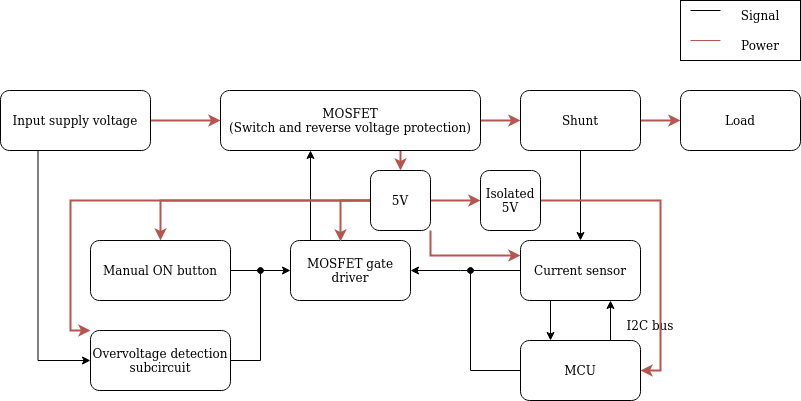

The diagram above was exported from draw.io. Its source (the exported page's mxGraphModel, read from the mxfile embedded in the PNG):
<mxGraphModel dx="1156" dy="782" grid="1" gridSize="10" guides="1" tooltips="1" connect="1" arrows="1" fold="1" page="1" pageScale="1" pageWidth="850" pageHeight="1100" math="0" shadow="0">
  <root>
    <mxCell id="0" />
    <mxCell id="1" parent="0" />
    <mxCell id="oXFMMIwfBXC_8ac72ZRW-41" value="" style="rounded=0;whiteSpace=wrap;html=1;" parent="1" vertex="1">
      <mxGeometry x="700" y="80" width="120" height="60" as="geometry" />
    </mxCell>
    <mxCell id="oXFMMIwfBXC_8ac72ZRW-4" style="edgeStyle=orthogonalEdgeStyle;rounded=0;orthogonalLoop=1;jettySize=auto;html=1;exitX=1;exitY=0.5;exitDx=0;exitDy=0;entryX=0;entryY=0.5;entryDx=0;entryDy=0;fillColor=#f8cecc;strokeColor=#b85450;strokeWidth=2;" parent="1" source="oXFMMIwfBXC_8ac72ZRW-1" target="oXFMMIwfBXC_8ac72ZRW-5" edge="1">
      <mxGeometry relative="1" as="geometry">
        <mxPoint x="520" y="200" as="targetPoint" />
      </mxGeometry>
    </mxCell>
    <mxCell id="oXFMMIwfBXC_8ac72ZRW-30" style="edgeStyle=orthogonalEdgeStyle;rounded=0;orthogonalLoop=1;jettySize=auto;html=1;entryX=0.5;entryY=0;entryDx=0;entryDy=0;endArrow=classic;endFill=1;fillColor=#f8cecc;strokeColor=#b85450;strokeWidth=2;" parent="1" source="oXFMMIwfBXC_8ac72ZRW-1" target="oXFMMIwfBXC_8ac72ZRW-27" edge="1">
      <mxGeometry relative="1" as="geometry">
        <Array as="points">
          <mxPoint x="420" y="240" />
          <mxPoint x="420" y="240" />
        </Array>
      </mxGeometry>
    </mxCell>
    <mxCell id="oXFMMIwfBXC_8ac72ZRW-1" value="&lt;div&gt;MOSFET&lt;/div&gt;&lt;div&gt;(Switch and reverse voltage protection)&lt;/div&gt;" style="rounded=1;whiteSpace=wrap;html=1;" parent="1" vertex="1">
      <mxGeometry x="240" y="170" width="260" height="60" as="geometry" />
    </mxCell>
    <mxCell id="oXFMMIwfBXC_8ac72ZRW-3" style="edgeStyle=orthogonalEdgeStyle;rounded=0;orthogonalLoop=1;jettySize=auto;html=1;exitX=1;exitY=0.5;exitDx=0;exitDy=0;entryX=0;entryY=0.5;entryDx=0;entryDy=0;fillColor=#f8cecc;strokeColor=#b85450;strokeWidth=2;" parent="1" source="oXFMMIwfBXC_8ac72ZRW-2" target="oXFMMIwfBXC_8ac72ZRW-1" edge="1">
      <mxGeometry relative="1" as="geometry" />
    </mxCell>
    <mxCell id="oXFMMIwfBXC_8ac72ZRW-26" style="edgeStyle=orthogonalEdgeStyle;rounded=0;orthogonalLoop=1;jettySize=auto;html=1;exitX=0.25;exitY=1;exitDx=0;exitDy=0;endArrow=classic;endFill=1;entryX=0;entryY=0.5;entryDx=0;entryDy=0;" parent="1" source="oXFMMIwfBXC_8ac72ZRW-2" target="oXFMMIwfBXC_8ac72ZRW-15" edge="1">
      <mxGeometry relative="1" as="geometry">
        <mxPoint x="88" y="370" as="targetPoint" />
      </mxGeometry>
    </mxCell>
    <mxCell id="oXFMMIwfBXC_8ac72ZRW-2" value="Input supply voltage" style="rounded=1;whiteSpace=wrap;html=1;" parent="1" vertex="1">
      <mxGeometry x="20" y="170" width="150" height="60" as="geometry" />
    </mxCell>
    <mxCell id="oXFMMIwfBXC_8ac72ZRW-9" style="edgeStyle=orthogonalEdgeStyle;rounded=0;orthogonalLoop=1;jettySize=auto;html=1;fillColor=#f8cecc;strokeColor=#b85450;strokeWidth=2;" parent="1" source="oXFMMIwfBXC_8ac72ZRW-5" target="oXFMMIwfBXC_8ac72ZRW-8" edge="1">
      <mxGeometry relative="1" as="geometry" />
    </mxCell>
    <mxCell id="oXFMMIwfBXC_8ac72ZRW-11" style="edgeStyle=orthogonalEdgeStyle;rounded=0;orthogonalLoop=1;jettySize=auto;html=1;entryX=0.5;entryY=0;entryDx=0;entryDy=0;" parent="1" source="oXFMMIwfBXC_8ac72ZRW-5" target="oXFMMIwfBXC_8ac72ZRW-10" edge="1">
      <mxGeometry relative="1" as="geometry" />
    </mxCell>
    <mxCell id="oXFMMIwfBXC_8ac72ZRW-5" value="Shunt" style="rounded=1;whiteSpace=wrap;html=1;" parent="1" vertex="1">
      <mxGeometry x="540" y="170" width="120" height="60" as="geometry" />
    </mxCell>
    <mxCell id="oXFMMIwfBXC_8ac72ZRW-7" style="edgeStyle=orthogonalEdgeStyle;rounded=0;orthogonalLoop=1;jettySize=auto;html=1;" parent="1" source="oXFMMIwfBXC_8ac72ZRW-6" edge="1">
      <mxGeometry x="0.1111" y="50" relative="1" as="geometry">
        <mxPoint x="330" y="230" as="targetPoint" />
        <Array as="points">
          <mxPoint x="330" y="230" />
        </Array>
        <mxPoint as="offset" />
      </mxGeometry>
    </mxCell>
    <mxCell id="oXFMMIwfBXC_8ac72ZRW-6" value="MOSFET gate driver" style="rounded=1;whiteSpace=wrap;html=1;" parent="1" vertex="1">
      <mxGeometry x="310" y="320" width="120" height="60" as="geometry" />
    </mxCell>
    <mxCell id="oXFMMIwfBXC_8ac72ZRW-8" value="&lt;div&gt;Load&lt;/div&gt;" style="rounded=1;whiteSpace=wrap;html=1;" parent="1" vertex="1">
      <mxGeometry x="700" y="170" width="120" height="60" as="geometry" />
    </mxCell>
    <mxCell id="oXFMMIwfBXC_8ac72ZRW-12" style="edgeStyle=orthogonalEdgeStyle;rounded=0;orthogonalLoop=1;jettySize=auto;html=1;entryX=1;entryY=0.5;entryDx=0;entryDy=0;" parent="1" source="oXFMMIwfBXC_8ac72ZRW-10" target="oXFMMIwfBXC_8ac72ZRW-6" edge="1">
      <mxGeometry relative="1" as="geometry">
        <Array as="points">
          <mxPoint x="480" y="350" />
          <mxPoint x="480" y="350" />
        </Array>
      </mxGeometry>
    </mxCell>
    <mxCell id="oXFMMIwfBXC_8ac72ZRW-21" style="edgeStyle=orthogonalEdgeStyle;rounded=0;orthogonalLoop=1;jettySize=auto;html=1;exitX=0.25;exitY=1;exitDx=0;exitDy=0;entryX=0.25;entryY=0;entryDx=0;entryDy=0;endArrow=classic;endFill=1;" parent="1" source="oXFMMIwfBXC_8ac72ZRW-10" target="oXFMMIwfBXC_8ac72ZRW-20" edge="1">
      <mxGeometry relative="1" as="geometry" />
    </mxCell>
    <mxCell id="oXFMMIwfBXC_8ac72ZRW-10" value="Current sensor" style="rounded=1;whiteSpace=wrap;html=1;" parent="1" vertex="1">
      <mxGeometry x="540" y="320" width="120" height="60" as="geometry" />
    </mxCell>
    <mxCell id="oXFMMIwfBXC_8ac72ZRW-14" style="edgeStyle=orthogonalEdgeStyle;rounded=0;orthogonalLoop=1;jettySize=auto;html=1;entryX=0;entryY=0.5;entryDx=0;entryDy=0;" parent="1" source="oXFMMIwfBXC_8ac72ZRW-13" target="oXFMMIwfBXC_8ac72ZRW-6" edge="1">
      <mxGeometry relative="1" as="geometry" />
    </mxCell>
    <mxCell id="oXFMMIwfBXC_8ac72ZRW-13" value="Manual ON button" style="rounded=1;whiteSpace=wrap;html=1;" parent="1" vertex="1">
      <mxGeometry x="110" y="320" width="140" height="60" as="geometry" />
    </mxCell>
    <mxCell id="oXFMMIwfBXC_8ac72ZRW-17" style="edgeStyle=orthogonalEdgeStyle;rounded=0;orthogonalLoop=1;jettySize=auto;html=1;endArrow=oval;endFill=1;" parent="1" source="oXFMMIwfBXC_8ac72ZRW-15" edge="1">
      <mxGeometry relative="1" as="geometry">
        <mxPoint x="280" y="350" as="targetPoint" />
      </mxGeometry>
    </mxCell>
    <mxCell id="oXFMMIwfBXC_8ac72ZRW-15" value="Overvoltage detection subcircuit" style="rounded=1;whiteSpace=wrap;html=1;" parent="1" vertex="1">
      <mxGeometry x="110" y="410" width="140" height="60" as="geometry" />
    </mxCell>
    <mxCell id="oXFMMIwfBXC_8ac72ZRW-22" style="edgeStyle=orthogonalEdgeStyle;rounded=0;orthogonalLoop=1;jettySize=auto;html=1;exitX=0.75;exitY=0;exitDx=0;exitDy=0;entryX=0.75;entryY=1;entryDx=0;entryDy=0;endArrow=classic;endFill=1;" parent="1" source="oXFMMIwfBXC_8ac72ZRW-20" target="oXFMMIwfBXC_8ac72ZRW-10" edge="1">
      <mxGeometry relative="1" as="geometry" />
    </mxCell>
    <mxCell id="vxO-Iqsn6f9QX1kHN7l9-1" style="edgeStyle=orthogonalEdgeStyle;rounded=0;orthogonalLoop=1;jettySize=auto;html=1;exitX=0;exitY=0.5;exitDx=0;exitDy=0;endArrow=oval;endFill=1;" edge="1" parent="1" source="oXFMMIwfBXC_8ac72ZRW-20">
      <mxGeometry relative="1" as="geometry">
        <mxPoint x="490" y="350" as="targetPoint" />
      </mxGeometry>
    </mxCell>
    <mxCell id="oXFMMIwfBXC_8ac72ZRW-20" value="MCU" style="rounded=1;whiteSpace=wrap;html=1;" parent="1" vertex="1">
      <mxGeometry x="540" y="420" width="120" height="60" as="geometry" />
    </mxCell>
    <mxCell id="oXFMMIwfBXC_8ac72ZRW-23" value="I2C bus" style="text;html=1;strokeColor=none;fillColor=none;align=center;verticalAlign=middle;whiteSpace=wrap;rounded=0;" parent="1" vertex="1">
      <mxGeometry x="640" y="390" width="60" height="30" as="geometry" />
    </mxCell>
    <mxCell id="oXFMMIwfBXC_8ac72ZRW-31" style="edgeStyle=orthogonalEdgeStyle;rounded=0;orthogonalLoop=1;jettySize=auto;html=1;entryX=0.5;entryY=0;entryDx=0;entryDy=0;endArrow=classic;endFill=1;fillColor=#f8cecc;strokeColor=#b85450;strokeWidth=2;" parent="1" source="oXFMMIwfBXC_8ac72ZRW-27" target="oXFMMIwfBXC_8ac72ZRW-13" edge="1">
      <mxGeometry relative="1" as="geometry" />
    </mxCell>
    <mxCell id="oXFMMIwfBXC_8ac72ZRW-32" style="edgeStyle=orthogonalEdgeStyle;rounded=0;orthogonalLoop=1;jettySize=auto;html=1;exitX=0;exitY=0.5;exitDx=0;exitDy=0;entryX=0.417;entryY=0.017;entryDx=0;entryDy=0;endArrow=classic;endFill=1;fillColor=#f8cecc;strokeColor=#b85450;entryPerimeter=0;strokeWidth=2;" parent="1" source="oXFMMIwfBXC_8ac72ZRW-27" target="oXFMMIwfBXC_8ac72ZRW-6" edge="1">
      <mxGeometry relative="1" as="geometry" />
    </mxCell>
    <mxCell id="oXFMMIwfBXC_8ac72ZRW-33" style="edgeStyle=orthogonalEdgeStyle;rounded=0;orthogonalLoop=1;jettySize=auto;html=1;endArrow=classic;endFill=1;fillColor=#f8cecc;strokeColor=#b85450;strokeWidth=2;" parent="1" source="oXFMMIwfBXC_8ac72ZRW-27" target="oXFMMIwfBXC_8ac72ZRW-28" edge="1">
      <mxGeometry relative="1" as="geometry" />
    </mxCell>
    <mxCell id="oXFMMIwfBXC_8ac72ZRW-35" style="edgeStyle=orthogonalEdgeStyle;rounded=0;orthogonalLoop=1;jettySize=auto;html=1;exitX=1;exitY=1;exitDx=0;exitDy=0;entryX=0;entryY=0.25;entryDx=0;entryDy=0;endArrow=classic;endFill=1;fillColor=#f8cecc;strokeColor=#b85450;strokeWidth=2;" parent="1" source="oXFMMIwfBXC_8ac72ZRW-27" target="oXFMMIwfBXC_8ac72ZRW-10" edge="1">
      <mxGeometry relative="1" as="geometry">
        <mxPoint x="510" y="335" as="targetPoint" />
      </mxGeometry>
    </mxCell>
    <mxCell id="oXFMMIwfBXC_8ac72ZRW-37" style="edgeStyle=orthogonalEdgeStyle;rounded=0;orthogonalLoop=1;jettySize=auto;html=1;exitX=0;exitY=0.5;exitDx=0;exitDy=0;entryX=0;entryY=0;entryDx=0;entryDy=0;endArrow=classic;endFill=1;fillColor=#f8cecc;strokeColor=#b85450;strokeWidth=2;" parent="1" source="oXFMMIwfBXC_8ac72ZRW-27" target="oXFMMIwfBXC_8ac72ZRW-15" edge="1">
      <mxGeometry relative="1" as="geometry">
        <Array as="points">
          <mxPoint x="90" y="280" />
          <mxPoint x="90" y="410" />
        </Array>
      </mxGeometry>
    </mxCell>
    <mxCell id="oXFMMIwfBXC_8ac72ZRW-27" value="5V" style="rounded=1;whiteSpace=wrap;html=1;" parent="1" vertex="1">
      <mxGeometry x="390" y="250" width="60" height="60" as="geometry" />
    </mxCell>
    <mxCell id="oXFMMIwfBXC_8ac72ZRW-34" style="edgeStyle=orthogonalEdgeStyle;rounded=0;orthogonalLoop=1;jettySize=auto;html=1;entryX=1;entryY=0.5;entryDx=0;entryDy=0;endArrow=classic;endFill=1;fillColor=#f8cecc;strokeColor=#b85450;strokeWidth=2;" parent="1" source="oXFMMIwfBXC_8ac72ZRW-28" target="oXFMMIwfBXC_8ac72ZRW-20" edge="1">
      <mxGeometry relative="1" as="geometry">
        <Array as="points">
          <mxPoint x="680" y="280" />
          <mxPoint x="680" y="450" />
        </Array>
      </mxGeometry>
    </mxCell>
    <mxCell id="oXFMMIwfBXC_8ac72ZRW-28" value="Isolated 5V" style="rounded=1;whiteSpace=wrap;html=1;" parent="1" vertex="1">
      <mxGeometry x="500" y="250" width="60" height="60" as="geometry" />
    </mxCell>
    <mxCell id="oXFMMIwfBXC_8ac72ZRW-44" value="" style="group" parent="1" vertex="1" connectable="0">
      <mxGeometry x="710" y="90" width="30" height="30" as="geometry" />
    </mxCell>
    <mxCell id="oXFMMIwfBXC_8ac72ZRW-42" value="" style="endArrow=none;html=1;rounded=0;" parent="oXFMMIwfBXC_8ac72ZRW-44" edge="1">
      <mxGeometry width="50" height="50" relative="1" as="geometry">
        <mxPoint as="sourcePoint" />
        <mxPoint x="30" as="targetPoint" />
      </mxGeometry>
    </mxCell>
    <mxCell id="oXFMMIwfBXC_8ac72ZRW-43" value="" style="endArrow=none;html=1;rounded=0;fillColor=#f8cecc;strokeColor=#b85450;" parent="oXFMMIwfBXC_8ac72ZRW-44" edge="1">
      <mxGeometry width="50" height="50" relative="1" as="geometry">
        <mxPoint y="30" as="sourcePoint" />
        <mxPoint x="30" y="30" as="targetPoint" />
      </mxGeometry>
    </mxCell>
    <mxCell id="oXFMMIwfBXC_8ac72ZRW-45" value="Signal" style="text;html=1;strokeColor=none;fillColor=none;align=center;verticalAlign=middle;whiteSpace=wrap;rounded=0;" parent="1" vertex="1">
      <mxGeometry x="750" y="80" width="60" height="30" as="geometry" />
    </mxCell>
    <mxCell id="oXFMMIwfBXC_8ac72ZRW-46" value="Power" style="text;html=1;strokeColor=none;fillColor=none;align=center;verticalAlign=middle;whiteSpace=wrap;rounded=0;" parent="1" vertex="1">
      <mxGeometry x="750" y="110" width="60" height="30" as="geometry" />
    </mxCell>
  </root>
</mxGraphModel>